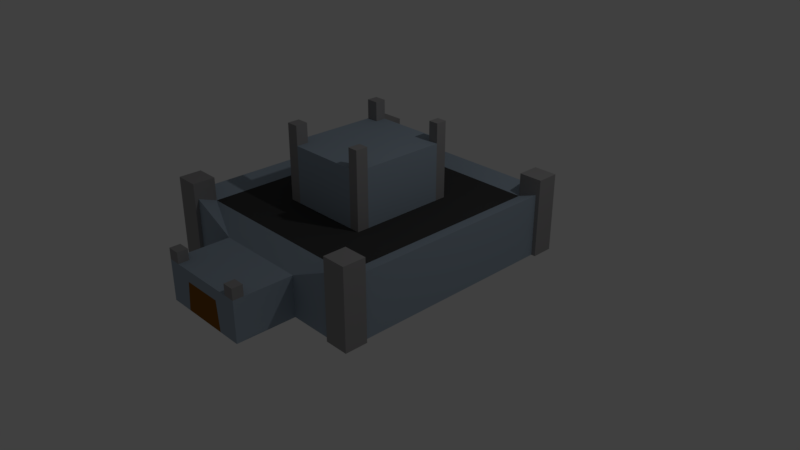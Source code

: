 # Source: kastali.blend  (saved by Blender 2.79.0; exported with 4.5.12 LTS)
import bpy
from mathutils import Matrix  # noqa: F401  (used for matrix-valued properties, if any)

bpy.ops.wm.read_factory_settings(use_empty=True)
scene = bpy.context.scene
scene.name = 'Scene'

# ---- collections
col_collection_1 = bpy.data.collections.new('Collection 1'); scene.collection.children.link(col_collection_1)

# ---- materials (node trees are filled in below, after node groups)
mat_material = bpy.data.materials.new('Material')
mat_material.alpha_threshold = 0.0
mat_material.use_transparent_shadow = False
mat_material.diffuse_color = (0.3253, 0.3991, 0.4788, 1.0)
mat_material.roughness = 0.5
mat_material.line_color = (0.0, 0.0, 0.0, 1.0)
mat_material_001 = bpy.data.materials.new('Material.001')
mat_material_001.alpha_threshold = 0.0
mat_material_001.use_transparent_shadow = False
mat_material_001.diffuse_color = (0.05271, 0.05271, 0.05271, 1.0)
mat_material_001.roughness = 0.5
mat_material_002 = bpy.data.materials.new('Material.002')
mat_material_002.alpha_threshold = 0.0
mat_material_002.use_transparent_shadow = False
mat_material_002.diffuse_color = (0.3115, 0.3057, 0.31, 1.0)
mat_material_002.roughness = 0.5
mat_material_003 = bpy.data.materials.new('Material.003')
mat_material_003.alpha_threshold = 0.0
mat_material_003.use_transparent_shadow = False
mat_material_003.diffuse_color = (0.2523, 0.1039, 0.01061, 1.0)
mat_material_003.roughness = 0.5

# ---- material node trees

# ---- world
world_world = bpy.data.worlds.new('World'); scene.world = world_world
world_world.color = (0.05088, 0.05088, 0.05088)
world_world.use_sun_shadow = False
world_world.sun_shadow_jitter_overblur = 0.0
world_world.cycles.sampling_method = 'MANUAL'

# ---- cameras
cam_camera = bpy.data.cameras.new('Camera')
cam_camera.clip_end = 100.0
cam_camera.lens = 35.0
cam_camera.sensor_width = 32.0
cam_camera.sensor_height = 18.0
cam_camera.ortho_scale = 7.314
cam_camera.dof.focus_distance = 0.0
cam_camera.dof.aperture_fstop = 128.0

# ---- lights
light_lamp = bpy.data.lights.new('Lamp', 'POINT')
light_lamp.transmission_factor = 0.0
light_lamp.cutoff_distance = 30.0
light_lamp.energy = 100.0
light_lamp.shadow_buffer_clip_start = 1.001
light_lamp.shadow_soft_size = 0.1
light_lamp.shadow_maximum_resolution = 0.006
light_lamp.use_absolute_resolution = True

# ---- meshes
me_cube = bpy.data.meshes.new('Cube')
me_cube.from_pydata([(1.402, 1.544, -0.8871), (1.402, -1.544, -0.8871), (-1.402, -1.544, -0.8871), (-1.402, 1.544, -0.8871), (-1.161, -1.591, -0.8871), (1.402, 1.114e-07, -0.8871), (1.161, 1.544, -0.8871), (1.161, -1.544, -0.8871), (-1.402, 5.728e-07, -0.8871), (1.402, -7.192e-07, -0.1129), (1.161, 1.544, -0.1129), (1.161, -1.544, -0.1129), (-1.402, 3.882e-07, -0.1129), (1.161, -1.655e-07, -0.2011), (1.161, 3.421e-07, -0.8871), (-1.161, 1.544, -0.8871), (-1.161, -1.544, -0.8871), (-1.161, 1.544, -0.1129), (-1.161, -1.544, -0.1129), (-1.161, 3.422e-07, -0.2011), (-1.161, 5.536e-07, -0.8871), (-1.402, 1.327, -0.8871), (-1.402, 1.327, -0.1129), (1.402, 1.327, -0.8871), (1.402, 1.327, -0.1129), (1.161, 1.327, -0.2011), (1.161, 1.327, -0.8871), (-1.161, 1.327, -0.8871), (-1.161, 1.327, -0.2011), (1.402, -1.313, -0.8871), (1.402, -1.313, -0.1129), (-1.402, -1.313, -0.8871), (-1.402, -1.313, -0.1129), (1.161, -1.313, -0.2011), (1.161, -1.313, -0.8871), (-1.161, -1.313, -0.2011), (-1.161, -1.313, -0.8871), (1.161, 0.8609, -0.2011), (-1.161, 0.6637, -0.2011), (1.192e-07, 1.327, -0.2011), (1.161, -0.6566, -0.2011), (-1.161, -0.6566, -0.2011), (-5.96e-07, -1.313, -0.2011), (-3.576e-07, -0.6566, -0.2011), (0.0, 0.6637, -0.2011), (0.5806, -0.6566, -0.2011), (0.5806, -3.856e-08, -0.2011), (0.5806, 0.6637, -0.2011), (-0.5806, 2.153e-07, -0.2011), (-0.5806, 0.6637, -0.2011), (-0.5806, -0.6566, -0.2011), (1.402, -1.313, 0.08518), (1.402, -1.544, 0.08518), (-1.161, 1.544, 0.08518), (-1.402, 1.544, 0.08518), (-1.161, -1.544, 0.08518), (-1.402, -1.544, 0.08518), (-1.402, 1.327, 0.08518), (1.402, 1.544, 0.08518), (1.161, 1.544, 0.08518), (1.161, -1.544, 0.08518), (1.161, -1.313, 0.08518), (-1.161, -1.313, 0.08518), (1.402, 1.327, 0.08518), (1.161, 1.327, 0.08518), (-1.161, 1.327, 0.08518), (-1.402, -1.313, 0.08518), (-1.453, 1.327, -0.8871), (-1.453, 1.544, -0.8871), (-1.453, -1.544, -0.8871), (-1.453, -1.544, -0.1129), (-1.453, 1.544, -0.1129), (-1.453, 1.327, -0.1129), (-1.453, -1.313, -0.8871), (-1.453, -1.313, -0.1129), (-1.453, 1.327, 0.08518), (-1.453, 1.544, 0.08518), (-1.453, -1.544, 0.08518), (-1.453, -1.313, 0.08518), (-1.161, 1.599, -0.8871), (-1.402, 1.599, -0.8871), (1.402, 1.599, -0.8871), (1.402, 1.599, -0.1129), (-1.402, 1.599, -0.1129), (-1.161, 1.599, -0.1129), (1.161, 1.599, -0.8871), (1.161, 1.599, -0.1129), (-1.161, 1.599, 0.08518), (-1.402, 1.599, 0.08518), (1.402, 1.599, 0.08518), (1.161, 1.599, 0.08518), (-1.453, 1.599, -0.8871), (-1.453, 1.599, -0.1129), (-1.453, 1.599, 0.08518), (1.454, -1.313, -0.8871), (1.454, -1.544, -0.8871), (1.454, 1.544, -0.8871), (1.454, 1.544, -0.1129), (1.454, -1.544, -0.1129), (1.454, -1.313, -0.1129), (1.454, 1.544, 0.08518), (1.454, 1.599, 0.08518), (1.454, 1.327, -0.8871), (1.454, 1.327, -0.1129), (1.454, -1.313, 0.08518), (1.454, -1.544, 0.08518), (1.454, 1.327, 0.08518), (1.454, 1.599, -0.8871), (1.454, 1.599, -0.1129), (-1.402, -1.591, -0.8871), (1.402, -1.591, -0.8871), (1.402, -1.591, -0.1129), (-1.402, -1.591, -0.1129), (-1.161, -1.591, -0.1129), (1.161, -1.591, -0.8871), (1.161, -1.591, -0.1129), (-1.161, -1.591, 0.08518), (-1.402, -1.591, 0.08518), (1.402, -1.591, 0.08518), (1.161, -1.591, 0.08518), (-1.453, -1.591, -0.8871), (-1.453, -1.591, -0.1129), (-1.453, -1.591, 0.08518), (1.454, -1.591, -0.8871), (1.454, -1.591, -0.1129), (1.454, -1.591, 0.08518), (-0.4318, -0.6566, -0.2011), (-0.4318, 0.6637, -0.2011), (0.4567, -0.6566, -0.2011), (0.4567, 0.6637, -0.2011), (0.5806, -0.506, -0.2011), (0.5806, 0.5291, -0.2011), (-0.5806, -0.506, -0.2011), (-0.5806, 0.5291, -0.2011), (-0.4318, 1.518e-07, 0.5018), (0.4567, -0.6566, 0.7389), (-2.384e-07, -0.506, 0.5018), (-3.576e-07, -0.6566, 0.5018), (-0.4318, -0.6566, 0.5018), (-5.96e-08, 0.5291, 0.5018), (-0.4318, 0.6637, 0.5018), (0.0, 0.6637, 0.5018), (0.4567, -0.6566, 0.5018), (0.5806, -0.6566, 0.5018), (0.4567, 2.489e-08, 0.5018), (0.5806, -3.856e-08, 0.5018), (0.4567, 0.6637, 0.5018), (0.5806, 0.6637, 0.5018), (0.5806, -0.506, 0.5018), (0.5806, 0.5291, 0.5018), (-0.5806, -0.506, 0.5018), (-0.5806, 2.153e-07, 0.5018), (-0.5806, 0.5291, 0.5018), (-0.5806, 0.6637, 0.5018), (-0.5806, -0.6566, 0.5018), (0.4567, 0.5291, 0.5018), (0.4567, -0.506, 0.5018), (-0.4318, -0.506, 0.5018), (-0.4318, 0.5291, 0.5018), (0.5806, -0.6566, 0.7389), (0.4567, 0.6637, 0.7389), (0.5806, 0.6637, 0.7389), (0.5806, 0.5291, 0.7389), (-0.5806, 0.5291, 0.7389), (-0.5806, 0.6637, 0.7389), (-0.5806, -0.6566, 0.7389), (-0.4318, -0.6566, 0.7389), (-0.4318, 0.6637, 0.7389), (0.5806, -0.506, 0.7389), (-0.5806, -0.506, 0.7389), (0.4567, 0.5291, 0.7389), (0.4567, -0.506, 0.7389), (-0.4318, -0.506, 0.7389), (-0.4318, 0.5291, 0.7389), (-1.192e-07, -1.544, -0.8871), (-5.96e-07, -1.544, -0.385), (-0.5806, -1.544, -0.8871), (-0.5806, -1.544, -0.385), (0.5806, -1.544, -0.8871), (0.5806, -1.544, -0.385), (-0.5806, -1.313, -0.2011), (0.5806, -1.313, -0.2011), (0.5806, -2.271, -0.8871), (-2.107e-07, -2.271, -0.8871), (0.5806, -2.271, -0.385), (-6.876e-07, -2.271, -0.385), (-0.5806, -2.271, -0.8871), (-0.5806, -2.271, -0.385), (-6.418e-07, -2.141, -0.385), (-0.5806, -2.141, -0.385), (0.5806, -2.141, -0.385), (-0.4294, -2.271, -0.385), (-0.4294, -2.141, -0.385), (0.4421, -2.141, -0.385), (0.4421, -2.271, -0.385), (-0.4294, -2.271, -0.2492), (-0.5806, -2.271, -0.2492), (-0.5806, -2.141, -0.2492), (0.5806, -2.271, -0.2492), (0.5806, -2.141, -0.2492), (-0.4294, -2.141, -0.2492), (0.4421, -2.141, -0.2492), (0.4421, -2.271, -0.2492), (0.2903, -2.271, -0.8871), (0.2211, -2.271, -0.385), (-0.2147, -2.271, -0.385), (-0.2903, -2.271, -0.8871), (0.2557, -2.271, -0.5237), (-0.2525, -2.271, -0.5237), (0.5806, -2.271, -0.636), (-4.492e-07, -2.271, -0.5237), (-0.5806, -2.271, -0.636)], [], [(36, 16, 2, 31), (71, 76, 93, 92), (16, 18, 113, 4), (77, 70, 121, 122), (21, 22, 72, 67), (81, 82, 108, 107), (68, 71, 92, 91), (31, 32, 12, 8), (2, 16, 4, 109), (23, 24, 9, 5), (33, 11, 60, 61), (24, 25, 37, 13, 9), (28, 22, 12, 19, 38), (27, 20, 8, 21), (23, 5, 14, 26), (29, 1, 7, 34), (26, 14, 20, 27), (131, 47, 147, 149), (10, 6, 15, 17), (7, 11, 179, 178), (33, 181, 179, 11), (34, 7, 178, 174, 176, 16, 36), (10, 17, 28, 39, 25), (6, 26, 27, 15), (0, 23, 26, 6), (15, 27, 21, 3), (53, 17, 84, 87), (89, 58, 100, 101), (23, 0, 96, 102), (8, 12, 22, 21), (14, 34, 36, 20), (43, 126, 50, 41, 35, 180, 42), (5, 29, 34, 14), (9, 13, 40, 33, 30), (31, 2, 69, 73), (5, 9, 30, 29), (19, 12, 32, 35, 41), (20, 36, 31, 8), (40, 45, 128, 43, 42, 181, 33), (13, 46, 130, 45, 40), (43, 128, 142, 137), (37, 47, 131, 46, 13), (25, 39, 44, 129, 47, 37), (39, 28, 38, 49, 127, 44), (62, 66, 56, 55), (130, 46, 145, 148), (127, 49, 153, 140), (50, 132, 48, 19, 41), (48, 133, 49, 38, 19), (51, 61, 60, 52), (53, 54, 57, 65), (58, 59, 64, 63), (60, 11, 115, 119), (0, 81, 107, 96), (52, 60, 119, 118), (66, 32, 74, 78), (10, 25, 64, 59), (32, 31, 73, 74), (22, 28, 65, 57), (30, 33, 61, 51), (18, 35, 62, 55), (25, 24, 63, 64), (28, 17, 53, 65), (35, 32, 66, 62), (67, 72, 71, 68), (69, 70, 74, 73), (71, 72, 75, 76), (74, 70, 77, 78), (3, 21, 67, 68), (56, 66, 78, 77), (57, 54, 76, 75), (22, 57, 75, 72), (95, 98, 124, 123), (59, 58, 89, 90), (105, 52, 118, 125), (15, 3, 80, 79), (82, 86, 90, 89), (84, 79, 80, 83), (82, 81, 85, 86), (84, 83, 88, 87), (88, 83, 92, 93), (83, 80, 91, 92), (17, 15, 79, 84), (3, 68, 91, 80), (10, 59, 90, 86), (76, 54, 88, 93), (6, 10, 86, 85), (0, 6, 85, 81), (63, 24, 103, 106), (54, 53, 87, 88), (94, 99, 98, 95), (97, 96, 107, 108), (98, 99, 104, 105), (96, 97, 103, 102), (103, 97, 100, 106), (100, 97, 108, 101), (51, 52, 105, 104), (58, 63, 106, 100), (30, 51, 104, 99), (24, 23, 102, 103), (29, 30, 99, 94), (70, 69, 120, 121), (82, 89, 101, 108), (1, 29, 94, 95), (111, 110, 123, 124), (4, 113, 112, 109), (110, 111, 115, 114), (112, 113, 116, 117), (115, 111, 118, 119), (109, 112, 121, 120), (112, 117, 122, 121), (118, 111, 124, 125), (56, 77, 122, 117), (98, 105, 125, 124), (18, 55, 116, 113), (7, 1, 110, 114), (55, 56, 117, 116), (1, 95, 123, 110), (11, 7, 114, 115), (69, 2, 109, 120), (126, 43, 137, 138), (133, 48, 151, 152), (47, 129, 146, 147), (49, 133, 152, 153), (132, 50, 154, 150), (48, 132, 150, 151), (50, 126, 138, 154), (46, 131, 149, 145), (128, 45, 143, 142), (45, 130, 148, 143), (44, 127, 140, 141), (129, 44, 141, 146), (156, 148, 149, 155), (153, 152, 163, 164), (143, 148, 168, 159), (138, 142, 156, 157), (142, 143, 159, 135), (172, 169, 165, 166), (155, 149, 162, 170), (159, 168, 171, 135), (138, 157, 172, 166), (162, 161, 160, 170), (167, 164, 163, 173), (146, 155, 170, 160), (158, 155, 146, 140), (155, 139, 158, 134, 157, 136, 156, 144), (158, 152, 150, 157), (152, 158, 173, 163), (157, 150, 169, 172), (154, 138, 166, 165), (148, 156, 171, 168), (147, 146, 160, 161), (150, 154, 165, 169), (158, 140, 167, 173), (156, 142, 135, 171), (140, 153, 164, 167), (149, 147, 161, 162), (177, 176, 186, 211, 187, 189), (176, 177, 18, 16), (174, 178, 182, 203, 183), (177, 180, 35, 18), (179, 181, 42, 180, 177, 175), (183, 210, 208, 206), (182, 209, 207, 203), (176, 174, 183, 206, 186), (179, 175, 188, 193, 190), (178, 179, 190, 184, 209, 182), (175, 177, 189, 192, 188), (199, 201, 202, 198), (188, 192, 191, 205, 185), (190, 193, 201, 199), (193, 194, 202, 201), (194, 193, 188, 185, 204), (195, 200, 197, 196), (184, 190, 199, 198), (194, 184, 198, 202), (191, 192, 200, 195), (187, 191, 195, 196), (192, 189, 197, 200), (189, 187, 196, 197), (203, 207, 210, 183), (206, 208, 211, 186), (207, 209, 184, 194, 204), (210, 207, 204, 185), (211, 208, 205, 191, 187), (208, 210, 185, 205)])
me_cube.polygons.foreach_set('material_index', [0, 2, 2, 2, 2, 2, 2, 0, 0, 0, 2, 0, 0, 0, 0, 0, 0, 2, 0, 0, 0, 0, 0, 0, 0, 0, 2, 2, 0, 0, 0, 1, 0, 0, 0, 0, 0, 0, 1, 1, 0, 1, 1, 1, 2, 0, 2, 1, 1, 2, 2, 2, 2, 0, 2, 2, 2, 2, 2, 2, 2, 2, 2, 2, 2, 2, 2, 2, 0, 2, 2, 2, 2, 2, 2, 0, 2, 2, 2, 2, 2, 2, 2, 0, 2, 2, 2, 0, 2, 2, 2, 2, 2, 2, 2, 2, 2, 2, 2, 2, 2, 2, 2, 0, 2, 2, 2, 2, 2, 2, 2, 2, 2, 2, 2, 0, 2, 0, 2, 0, 0, 0, 2, 2, 2, 0, 2, 0, 2, 2, 0, 0, 0, 2, 2, 0, 2, 2, 2, 2, 2, 2, 2, 2, 0, 0, 0, 2, 2, 2, 2, 2, 2, 2, 2, 2, 2, 0, 0, 0, 0, 0, 3, 0, 0, 0, 0, 0, 2, 0, 2, 2, 0, 2, 2, 2, 2, 2, 2, 2, 3, 0, 0, 0, 0, 0])
me_cube.materials.append(mat_material)
me_cube.materials.append(mat_material_001)
me_cube.materials.append(mat_material_002)
me_cube.materials.append(mat_material_003)
me_cube.use_remesh_preserve_volume = False
me_cube.use_remesh_preserve_attributes = False
me_cube.use_mirror_vertex_groups = False
me_cube.update()

# ---- objects
ob_cube = bpy.data.objects.new('Cube', me_cube)
ob_lamp = bpy.data.objects.new('Lamp', light_lamp)
ob_camera = bpy.data.objects.new('Camera', cam_camera)

# ---- transforms, parenting, visibility, modifiers, constraints
ob_cube.location = (0.0, 0.0, 1.0)
ob_cube.scale = (1.071, 1.071, 1.071)
ob_cube.lock_rotations_4d = False
ob_cube.empty_display_type = 'ARROWS'
ob_cube.lineart.crease_threshold = 0.0
ob_lamp.location = (4.076, 1.005, 5.904)
ob_lamp.rotation_euler = (0.6503, 0.05522, 1.866)
ob_lamp.lock_rotations_4d = False
ob_lamp.empty_display_type = 'ARROWS'
ob_lamp.color = (0.0, 0.0, 0.0, 0.0)
ob_lamp.lineart.crease_threshold = 0.0
ob_camera.location = (7.481, -6.508, 5.344)
ob_camera.rotation_euler = (1.109, 0.0, 0.8149)
ob_camera.lock_rotations_4d = False
ob_camera.empty_display_type = 'ARROWS'
ob_camera.color = (0.0, 0.0, 0.0, 0.0)
ob_camera.display_type = 'WIRE'
ob_camera.lineart.crease_threshold = 0.0

# ---- collection membership
col_collection_1.objects.link(ob_cube)
col_collection_1.objects.link(ob_lamp)
col_collection_1.objects.link(ob_camera)

# ---- scene / render settings (as saved in the file)
scene.camera = ob_camera
scene.frame_start = 1; scene.frame_end = 250; scene.frame_set(1)
scene.render.engine = 'BLENDER_EEVEE_NEXT'
scene.render.resolution_percentage = 50
scene.render.dither_intensity = 0.0
scene.cycles.use_denoising = False
scene.cycles.samples = 128
scene.cycles.sampling_pattern = 'TABULATED_SOBOL'
scene.cycles.use_adaptive_sampling = False
scene.cycles.use_light_tree = False
scene.cycles.blur_glossy = 0.0
scene.cycles.sample_clamp_indirect = 0.0
scene.view_settings.view_transform = 'Standard'
bpy.context.view_layer.update()
